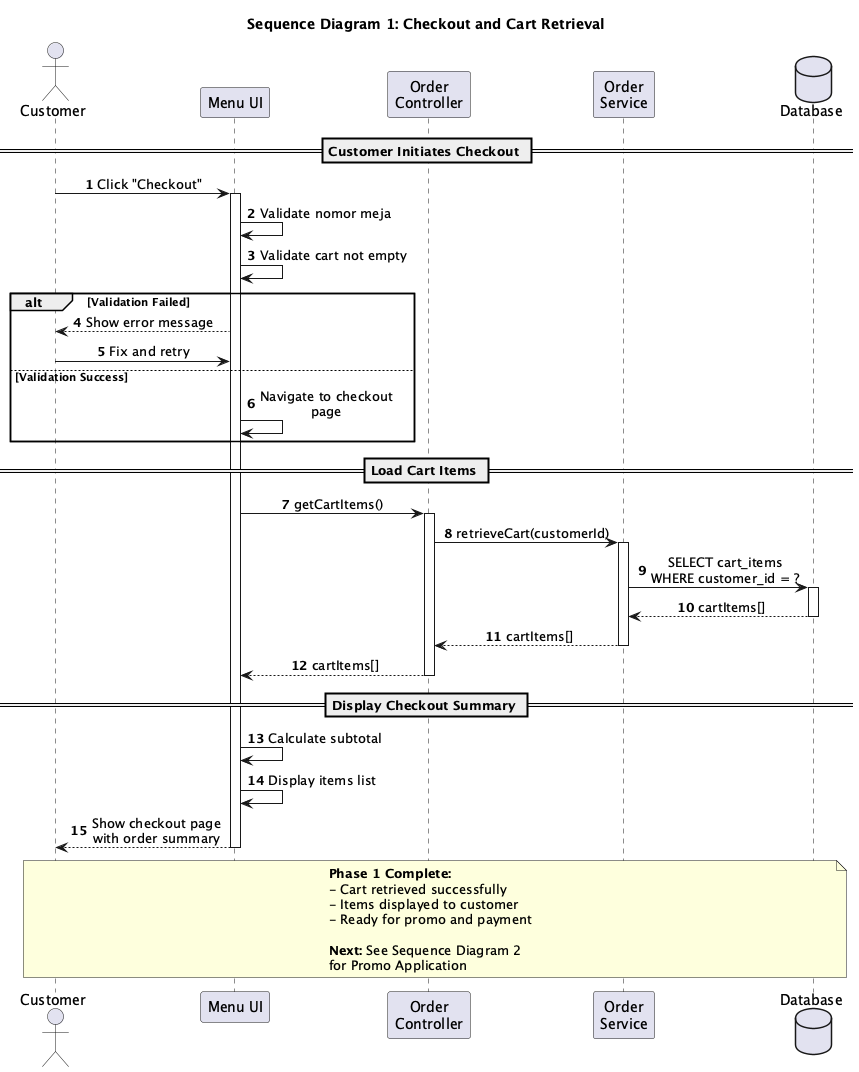

The diagram above was rendered by PlantUML. Its source (embedded in the PNG):
@startuml
title Sequence Diagram 1: Checkout and Cart Retrieval

' Improve readability
skinparam sequenceMessageAlign center
skinparam responseMessageBelowArrow true
skinparam maxMessageSize 150
autonumber

' Simplified participant names
actor Customer
participant "Menu UI" as UI
participant "Order\nController" as OC
participant "Order\nService" as OS
database "Database" as DB

== Customer Initiates Checkout ==

Customer -> UI : Click "Checkout"
activate UI

UI -> UI : Validate nomor meja
UI -> UI : Validate cart not empty

alt Validation Failed
  UI --> Customer : Show error message
  Customer -> UI : Fix and retry
else Validation Success
  UI -> UI : Navigate to checkout page
end

== Load Cart Items ==

UI -> OC : getCartItems()
activate OC

OC -> OS : retrieveCart(customerId)
activate OS

OS -> DB : SELECT cart_items\nWHERE customer_id = ?
activate DB
DB --> OS : cartItems[]
deactivate DB

OS --> OC : cartItems[]
deactivate OS

OC --> UI : cartItems[]
deactivate OC

== Display Checkout Summary ==

UI -> UI : Calculate subtotal
UI -> UI : Display items list
UI --> Customer : Show checkout page\nwith order summary
deactivate UI

note over Customer, DB
  **Phase 1 Complete:**
  - Cart retrieved successfully
  - Items displayed to customer
  - Ready for promo and payment
  
  **Next:** See Sequence Diagram 2
  for Promo Application
end note

@enduml